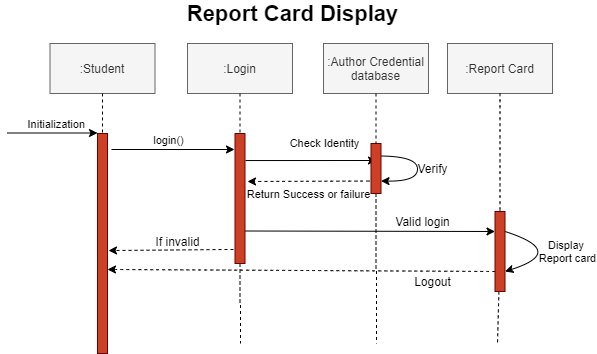

The diagram above was exported from draw.io. Its source (the exported page's mxGraphModel, read from the mxfile embedded in the PNG):
<mxGraphModel dx="868" dy="401" grid="1" gridSize="10" guides="1" tooltips="1" connect="1" arrows="1" fold="1" page="1" pageScale="1" pageWidth="1169" pageHeight="827" math="0" shadow="0">
  <root>
    <mxCell id="v3nNnM4tcjW_ngH66-97-0" />
    <mxCell id="v3nNnM4tcjW_ngH66-97-1" parent="v3nNnM4tcjW_ngH66-97-0" />
    <mxCell id="0MKDOH3Br8hFBmvWo3fe-77" style="edgeStyle=none;curved=1;orthogonalLoop=1;jettySize=auto;html=1;labelBackgroundColor=#FFFFFF;endArrow=classic;endFill=1;" edge="1" parent="v3nNnM4tcjW_ngH66-97-1">
      <mxGeometry relative="1" as="geometry">
        <mxPoint x="214" y="166" as="sourcePoint" />
        <mxPoint x="337" y="166" as="targetPoint" />
      </mxGeometry>
    </mxCell>
    <mxCell id="0MKDOH3Br8hFBmvWo3fe-78" value="login()" style="edgeLabel;html=1;align=center;verticalAlign=middle;resizable=0;points=[];" vertex="1" connectable="0" parent="0MKDOH3Br8hFBmvWo3fe-77">
      <mxGeometry x="-0.1741" y="-1" relative="1" as="geometry">
        <mxPoint x="5" y="-11" as="offset" />
      </mxGeometry>
    </mxCell>
    <mxCell id="0MKDOH3Br8hFBmvWo3fe-2" value="" style="fillColor=#CC4125;strokeColor=#660000" vertex="1" parent="v3nNnM4tcjW_ngH66-97-1">
      <mxGeometry x="200" y="150" width="10" height="220" as="geometry" />
    </mxCell>
    <mxCell id="0MKDOH3Br8hFBmvWo3fe-3" value="Initialization" style="edgeStyle=none;verticalLabelPosition=top;verticalAlign=bottom;labelPosition=left;align=right" edge="1" parent="v3nNnM4tcjW_ngH66-97-1">
      <mxGeometry width="100" height="100" as="geometry">
        <mxPoint x="110" y="149.5" as="sourcePoint" />
        <mxPoint x="200" y="149.5" as="targetPoint" />
        <mxPoint x="35" as="offset" />
      </mxGeometry>
    </mxCell>
    <mxCell id="0MKDOH3Br8hFBmvWo3fe-4" value=":Student" style="shadow=0;fillColor=#f5f5f5;strokeColor=#666666;fontColor=#333333;" vertex="1" parent="v3nNnM4tcjW_ngH66-97-1">
      <mxGeometry x="152.5" y="60" width="105" height="50" as="geometry" />
    </mxCell>
    <mxCell id="0MKDOH3Br8hFBmvWo3fe-5" style="edgeStyle=orthogonalEdgeStyle;rounded=0;orthogonalLoop=1;jettySize=auto;html=1;endArrow=none;endFill=0;dashed=1;exitX=0.5;exitY=1;exitDx=0;exitDy=0;" edge="1" parent="v3nNnM4tcjW_ngH66-97-1" source="0MKDOH3Br8hFBmvWo3fe-80">
      <mxGeometry relative="1" as="geometry">
        <mxPoint x="479" y="360" as="targetPoint" />
        <mxPoint x="478.4999999999998" y="310" as="sourcePoint" />
        <Array as="points" />
      </mxGeometry>
    </mxCell>
    <mxCell id="0MKDOH3Br8hFBmvWo3fe-7" value=":Author Credential&#10;database" style="shadow=0;fillColor=#f5f5f5;strokeColor=#666666;glass=0;comic=0;fontColor=#333333;" vertex="1" parent="v3nNnM4tcjW_ngH66-97-1">
      <mxGeometry x="426" y="60" width="105" height="50" as="geometry" />
    </mxCell>
    <mxCell id="0MKDOH3Br8hFBmvWo3fe-19" value="" style="edgeStyle=elbowEdgeStyle;elbow=horizontal;endArrow=none;dashed=1" edge="1" parent="v3nNnM4tcjW_ngH66-97-1" source="0MKDOH3Br8hFBmvWo3fe-4" target="0MKDOH3Br8hFBmvWo3fe-2">
      <mxGeometry x="230.00000000000003" y="310" width="100" height="100" as="geometry">
        <mxPoint x="230.00000000000003" y="410" as="sourcePoint" />
        <mxPoint x="330" y="310" as="targetPoint" />
      </mxGeometry>
    </mxCell>
    <mxCell id="0MKDOH3Br8hFBmvWo3fe-20" value="&lt;b&gt;&lt;font style=&quot;font-size: 22px&quot;&gt;Report Card Display&lt;/font&gt;&lt;/b&gt;" style="text;html=1;align=center;verticalAlign=middle;resizable=0;points=[];autosize=1;" vertex="1" parent="v3nNnM4tcjW_ngH66-97-1">
      <mxGeometry x="280" y="20" width="230" height="20" as="geometry" />
    </mxCell>
    <mxCell id="0MKDOH3Br8hFBmvWo3fe-23" style="edgeStyle=orthogonalEdgeStyle;orthogonalLoop=1;jettySize=auto;html=1;rounded=0;dashed=1;endArrow=none;endFill=0;" edge="1" parent="v3nNnM4tcjW_ngH66-97-1" source="0MKDOH3Br8hFBmvWo3fe-75">
      <mxGeometry relative="1" as="geometry">
        <mxPoint x="343" y="360" as="targetPoint" />
      </mxGeometry>
    </mxCell>
    <mxCell id="0MKDOH3Br8hFBmvWo3fe-24" value=":Login" style="shadow=0;fillColor=#f5f5f5;strokeColor=#666666;glass=0;comic=0;fontColor=#333333;" vertex="1" parent="v3nNnM4tcjW_ngH66-97-1">
      <mxGeometry x="290" y="60" width="105" height="50" as="geometry" />
    </mxCell>
    <mxCell id="0MKDOH3Br8hFBmvWo3fe-79" style="edgeStyle=none;curved=1;orthogonalLoop=1;jettySize=auto;html=1;exitX=1.05;exitY=0.208;exitDx=0;exitDy=0;labelBackgroundColor=#FFFFFF;endArrow=classic;endFill=1;exitPerimeter=0;" edge="1" parent="v3nNnM4tcjW_ngH66-97-1" source="0MKDOH3Br8hFBmvWo3fe-75">
      <mxGeometry relative="1" as="geometry">
        <mxPoint x="479" y="177" as="targetPoint" />
      </mxGeometry>
    </mxCell>
    <mxCell id="0MKDOH3Br8hFBmvWo3fe-86" value="Check Identity" style="edgeLabel;html=1;align=center;verticalAlign=middle;resizable=0;points=[];" vertex="1" connectable="0" parent="0MKDOH3Br8hFBmvWo3fe-79">
      <mxGeometry x="0.2424" y="-2" relative="1" as="geometry">
        <mxPoint x="-3" y="-19.02" as="offset" />
      </mxGeometry>
    </mxCell>
    <mxCell id="0MKDOH3Br8hFBmvWo3fe-99" style="edgeStyle=none;curved=1;orthogonalLoop=1;jettySize=auto;html=1;exitX=1;exitY=0.75;exitDx=0;exitDy=0;labelBackgroundColor=#FFFFFF;endArrow=classic;endFill=1;entryX=0;entryY=0.25;entryDx=0;entryDy=0;" edge="1" parent="v3nNnM4tcjW_ngH66-97-1" source="0MKDOH3Br8hFBmvWo3fe-75" target="0MKDOH3Br8hFBmvWo3fe-100">
      <mxGeometry relative="1" as="geometry">
        <mxPoint x="580" y="248" as="targetPoint" />
      </mxGeometry>
    </mxCell>
    <mxCell id="0MKDOH3Br8hFBmvWo3fe-75" value="" style="fillColor=#CC4125;strokeColor=#660000" vertex="1" parent="v3nNnM4tcjW_ngH66-97-1">
      <mxGeometry x="337.5" y="150" width="10" height="130" as="geometry" />
    </mxCell>
    <mxCell id="0MKDOH3Br8hFBmvWo3fe-76" style="edgeStyle=orthogonalEdgeStyle;orthogonalLoop=1;jettySize=auto;html=1;rounded=0;dashed=1;endArrow=none;endFill=0;" edge="1" parent="v3nNnM4tcjW_ngH66-97-1" source="0MKDOH3Br8hFBmvWo3fe-24" target="0MKDOH3Br8hFBmvWo3fe-75">
      <mxGeometry relative="1" as="geometry">
        <mxPoint x="342.57142857142867" y="110" as="sourcePoint" />
        <mxPoint x="343" y="520.0000000000002" as="targetPoint" />
      </mxGeometry>
    </mxCell>
    <mxCell id="0MKDOH3Br8hFBmvWo3fe-87" style="edgeStyle=none;curved=1;orthogonalLoop=1;jettySize=auto;html=1;exitX=1;exitY=0.25;exitDx=0;exitDy=0;labelBackgroundColor=#FFFFFF;endArrow=classic;endFill=1;entryX=1;entryY=0.75;entryDx=0;entryDy=0;" edge="1" parent="v3nNnM4tcjW_ngH66-97-1" source="0MKDOH3Br8hFBmvWo3fe-80" target="0MKDOH3Br8hFBmvWo3fe-80">
      <mxGeometry relative="1" as="geometry">
        <mxPoint x="530" y="180" as="targetPoint" />
        <Array as="points">
          <mxPoint x="520" y="173" />
          <mxPoint x="520" y="198" />
        </Array>
      </mxGeometry>
    </mxCell>
    <mxCell id="0MKDOH3Br8hFBmvWo3fe-91" style="edgeStyle=none;curved=1;orthogonalLoop=1;jettySize=auto;html=1;exitX=0;exitY=0.75;exitDx=0;exitDy=0;entryX=0.25;entryY=0.6;entryDx=0;entryDy=0;entryPerimeter=0;labelBackgroundColor=#FFFFFF;endArrow=classic;endFill=1;dashed=1;" edge="1" parent="v3nNnM4tcjW_ngH66-97-1">
      <mxGeometry relative="1" as="geometry">
        <mxPoint x="483.5" y="197.5" as="sourcePoint" />
        <mxPoint x="350" y="198" as="targetPoint" />
      </mxGeometry>
    </mxCell>
    <mxCell id="0MKDOH3Br8hFBmvWo3fe-93" value="Return Success or failure" style="edgeLabel;html=1;align=center;verticalAlign=middle;resizable=0;points=[];" vertex="1" connectable="0" parent="0MKDOH3Br8hFBmvWo3fe-91">
      <mxGeometry x="-0.1984" y="1" relative="1" as="geometry">
        <mxPoint x="-19.5" y="11.3" as="offset" />
      </mxGeometry>
    </mxCell>
    <mxCell id="0MKDOH3Br8hFBmvWo3fe-80" value="" style="fillColor=#CC4125;strokeColor=#660000" vertex="1" parent="v3nNnM4tcjW_ngH66-97-1">
      <mxGeometry x="473.5" y="160" width="10" height="50" as="geometry" />
    </mxCell>
    <mxCell id="0MKDOH3Br8hFBmvWo3fe-81" style="edgeStyle=orthogonalEdgeStyle;rounded=0;orthogonalLoop=1;jettySize=auto;html=1;endArrow=none;endFill=0;dashed=1;exitX=0.5;exitY=1;exitDx=0;exitDy=0;" edge="1" parent="v3nNnM4tcjW_ngH66-97-1" source="0MKDOH3Br8hFBmvWo3fe-7" target="0MKDOH3Br8hFBmvWo3fe-80">
      <mxGeometry relative="1" as="geometry">
        <mxPoint x="479" y="520" as="targetPoint" />
        <mxPoint x="478.5" y="110" as="sourcePoint" />
        <Array as="points" />
      </mxGeometry>
    </mxCell>
    <mxCell id="0MKDOH3Br8hFBmvWo3fe-89" value="Verify&lt;br&gt;" style="text;html=1;align=center;verticalAlign=middle;resizable=0;points=[];autosize=1;" vertex="1" parent="v3nNnM4tcjW_ngH66-97-1">
      <mxGeometry x="510" y="175" width="50" height="20" as="geometry" />
    </mxCell>
    <mxCell id="0MKDOH3Br8hFBmvWo3fe-98" style="edgeStyle=none;curved=1;orthogonalLoop=1;jettySize=auto;html=1;dashed=1;labelBackgroundColor=#FFFFFF;endArrow=none;endFill=0;" edge="1" parent="v3nNnM4tcjW_ngH66-97-1" source="0MKDOH3Br8hFBmvWo3fe-100">
      <mxGeometry relative="1" as="geometry">
        <mxPoint x="600" y="360" as="targetPoint" />
      </mxGeometry>
    </mxCell>
    <mxCell id="0MKDOH3Br8hFBmvWo3fe-97" value=":Report Card" style="shadow=0;fillColor=#f5f5f5;strokeColor=#666666;glass=0;comic=0;fontColor=#333333;" vertex="1" parent="v3nNnM4tcjW_ngH66-97-1">
      <mxGeometry x="550" y="60" width="105" height="50" as="geometry" />
    </mxCell>
    <mxCell id="0MKDOH3Br8hFBmvWo3fe-104" style="edgeStyle=none;curved=1;orthogonalLoop=1;jettySize=auto;html=1;exitX=1;exitY=0.25;exitDx=0;exitDy=0;labelBackgroundColor=#FFFFFF;endArrow=classic;endFill=1;entryX=1;entryY=0.75;entryDx=0;entryDy=0;" edge="1" parent="v3nNnM4tcjW_ngH66-97-1" source="0MKDOH3Br8hFBmvWo3fe-100" target="0MKDOH3Br8hFBmvWo3fe-100">
      <mxGeometry relative="1" as="geometry">
        <mxPoint x="650" y="270" as="targetPoint" />
        <Array as="points">
          <mxPoint x="670" y="268" />
        </Array>
      </mxGeometry>
    </mxCell>
    <mxCell id="0MKDOH3Br8hFBmvWo3fe-105" value="Display &lt;br&gt;Report card" style="edgeLabel;html=1;align=center;verticalAlign=middle;resizable=0;points=[];" vertex="1" connectable="0" parent="0MKDOH3Br8hFBmvWo3fe-104">
      <mxGeometry x="-0.3994" y="3" relative="1" as="geometry">
        <mxPoint x="24.44" y="10.97" as="offset" />
      </mxGeometry>
    </mxCell>
    <mxCell id="0MKDOH3Br8hFBmvWo3fe-106" style="edgeStyle=none;curved=1;orthogonalLoop=1;jettySize=auto;html=1;exitX=0;exitY=0.75;exitDx=0;exitDy=0;entryX=1;entryY=0.618;entryDx=0;entryDy=0;entryPerimeter=0;labelBackgroundColor=#FFFFFF;endArrow=classic;endFill=1;dashed=1;" edge="1" parent="v3nNnM4tcjW_ngH66-97-1" source="0MKDOH3Br8hFBmvWo3fe-100" target="0MKDOH3Br8hFBmvWo3fe-2">
      <mxGeometry relative="1" as="geometry" />
    </mxCell>
    <mxCell id="0MKDOH3Br8hFBmvWo3fe-100" value="" style="fillColor=#CC4125;strokeColor=#660000" vertex="1" parent="v3nNnM4tcjW_ngH66-97-1">
      <mxGeometry x="597.5" y="228" width="10" height="80" as="geometry" />
    </mxCell>
    <mxCell id="0MKDOH3Br8hFBmvWo3fe-101" style="edgeStyle=none;curved=1;orthogonalLoop=1;jettySize=auto;html=1;dashed=1;labelBackgroundColor=#FFFFFF;endArrow=none;endFill=0;" edge="1" parent="v3nNnM4tcjW_ngH66-97-1" source="0MKDOH3Br8hFBmvWo3fe-97" target="0MKDOH3Br8hFBmvWo3fe-100">
      <mxGeometry relative="1" as="geometry">
        <mxPoint x="600" y="521" as="targetPoint" />
        <mxPoint x="602.3566513761468" y="110" as="sourcePoint" />
      </mxGeometry>
    </mxCell>
    <mxCell id="0MKDOH3Br8hFBmvWo3fe-102" value="Valid login" style="text;html=1;align=center;verticalAlign=middle;resizable=0;points=[];autosize=1;" vertex="1" parent="v3nNnM4tcjW_ngH66-97-1">
      <mxGeometry x="490" y="228" width="70" height="20" as="geometry" />
    </mxCell>
    <mxCell id="0MKDOH3Br8hFBmvWo3fe-107" value="Logout" style="text;html=1;align=center;verticalAlign=middle;resizable=0;points=[];autosize=1;" vertex="1" parent="v3nNnM4tcjW_ngH66-97-1">
      <mxGeometry x="510" y="288" width="50" height="20" as="geometry" />
    </mxCell>
    <mxCell id="0MKDOH3Br8hFBmvWo3fe-108" value="" style="endArrow=classic;html=1;dashed=1;labelBackgroundColor=#FFFFFF;exitX=-0.15;exitY=0.892;exitDx=0;exitDy=0;exitPerimeter=0;entryX=1.1;entryY=0.532;entryDx=0;entryDy=0;entryPerimeter=0;" edge="1" parent="v3nNnM4tcjW_ngH66-97-1" source="0MKDOH3Br8hFBmvWo3fe-75" target="0MKDOH3Br8hFBmvWo3fe-2">
      <mxGeometry width="50" height="50" relative="1" as="geometry">
        <mxPoint x="480" y="200" as="sourcePoint" />
        <mxPoint x="530" y="150" as="targetPoint" />
      </mxGeometry>
    </mxCell>
    <mxCell id="0MKDOH3Br8hFBmvWo3fe-109" value="If invalid" style="text;html=1;align=center;verticalAlign=middle;resizable=0;points=[];autosize=1;" vertex="1" parent="v3nNnM4tcjW_ngH66-97-1">
      <mxGeometry x="250" y="248" width="60" height="20" as="geometry" />
    </mxCell>
  </root>
</mxGraphModel>